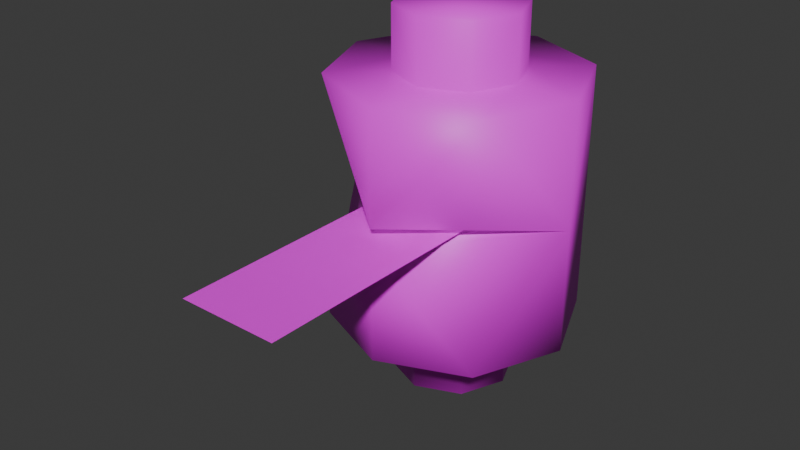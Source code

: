# Source: lantern_flyer.blend  (saved by Blender 5.2.45; exported with 4.5.12 LTS)
import bpy
from mathutils import Matrix  # noqa: F401  (used for matrix-valued properties, if any)

bpy.ops.wm.read_factory_settings(use_empty=True)
scene = bpy.context.scene
scene.name = 'Scene'

# ---- collections
col_collection = bpy.data.collections.new('Collection'); scene.collection.children.link(col_collection)

# ---- images (referenced by path relative to the original .blend; pixels are not part of the script)
import os
ASSET_DIR = os.environ.get("B2B_ASSET_DIR", "")  # directory of the original .blend (textures are referenced by path, not embedded)
HERE = os.path.dirname(os.path.abspath(__file__))  # packed textures are extracted next to this script under _unpacked/

def load_image(name, relpath, width, height, colorspace="sRGB"):
    """Load a texture the original file referenced (path relative to the .blend, or extracted next to this script)."""
    p = next((c for c in (os.path.join(HERE, relpath), os.path.join(ASSET_DIR, relpath)) if relpath and os.path.exists(c)), "")
    if p:
        img = bpy.data.images.load(p, check_existing=True)
        img.name = name
    else:  # same state as the original file: an image datablock whose file is absent (Cycles renders it pink)
        img = bpy.data.images.new(name, width, height)
        img.source = "FILE"
        img.filepath = "//" + (relpath or name)
    img.colorspace_settings.name = colorspace
    return img
img_lantern_flyer_atlus_png = load_image('lantern_flyer_atlus.png', 'lantern_flyer_atlus.png', 1024, 1024, 'sRGB')

# ---- materials (node trees are filled in below, after node groups)
mat_material = bpy.data.materials.new('Material')
mat_material.alpha_threshold = 0.0
mat_material.use_backface_culling_lightprobe_volume = False
mat_material.roughness = 0.5
mat_material.line_color = (0.0, 0.0, 0.0, 1.0)

# ---- material node trees
mat_material.use_nodes = True; mat_material.node_tree.nodes.clear()
_N = mat_material.node_tree.nodes; _L = mat_material.node_tree.links
n0 = _N.new('ShaderNodeOutputMaterial'); n0.name = 'Material Output'; n0.location = (200, 100)
n1 = _N.new('ShaderNodeBsdfPrincipled'); n1.name = 'Principled BSDF'; n1.location = (-200, 100)
n1.inputs[10].default_value = 0.005
n2 = _N.new('ShaderNodeTexImage'); n2.name = 'Image Texture'; n2.location = (-617, 230)
n2.image = img_lantern_flyer_atlus_png
_L.new(n1.outputs[0], n0.inputs[0])
_L.new(n2.outputs[0], n1.inputs[0])
_L.new(n2.outputs[1], n1.inputs[4])
n0.is_active_output = True

# ---- world
world_world = bpy.data.worlds.new('World'); scene.world = world_world
world_world.use_nodes = True; world_world.node_tree.nodes.clear()
_N = world_world.node_tree.nodes; _L = world_world.node_tree.links
n0 = _N.new('ShaderNodeOutputWorld'); n0.name = 'World Output'; n0.location = (200, 100)
n1 = _N.new('ShaderNodeBackground'); n1.name = 'Background'; n1.location = (-200, 100)
n1.inputs[0].default_value = (0.05088, 0.05088, 0.05088, 1.0)
_L.new(n1.outputs[0], n0.inputs[0])
n0.is_active_output = True
world_world.color = (0.05088, 0.05088, 0.05088)
world_world.sun_shadow_jitter_overblur = 0.0

# ---- meshes
me_cylinder = bpy.data.meshes.new('Cylinder')
me_cylinder.from_pydata([(0.0, 1.0, -1.0), (0.0, 1.0, 1.0), (0.7071, 0.7071, -1.0), (0.7071, 0.7071, 1.0), (1.0, 0.0, -1.0), (1.0, 0.0, 1.0), (0.7071, -0.7071, -1.0), (0.7071, -0.7071, 1.0), (0.0, -1.0, -1.0), (0.0, -1.0, 1.0), (0.3536, 0.3536, 1.0), (3.725e-09, 0.5, 1.0), (0.5, 0.0, 1.0), (0.3536, -0.3536, 1.0), (3.725e-09, -0.5, 1.0), (3.725e-09, 0.5, -1.0), (0.3536, 0.3536, -1.0), (0.5, 0.0, -1.0), (0.3536, -0.3536, -1.0), (3.725e-09, -0.5, -1.0), (3.725e-09, 0.5, -1.5), (0.3536, 0.3536, -1.5), (0.5, 0.0, -1.5), (0.3536, -0.3536, -1.5), (3.725e-09, -0.5, -1.5), (0.3536, 0.3536, 1.5), (3.725e-09, 0.5, 1.5), (0.5, 0.0, 1.5), (0.3536, -0.3536, 1.5), (3.725e-09, -0.5, 1.5), (0.0, -1.0, 0.09226), (0.0, -1.0, -0.09905), (0.0003027, 0.0007036, 0.02084), (0.0003027, 0.0007036, -0.01982), (1.0, 0.0, 0.008886)], [], [(0, 1, 3, 2), (2, 3, 5, 34, 4), (4, 34, 6), (6, 34, 31, 8), (5, 3, 10, 12), (4, 6, 18, 17), (3, 1, 11, 10), (7, 5, 12, 13), (9, 7, 13, 14), (15, 16, 21, 20), (6, 8, 19, 18), (2, 4, 17, 16), (0, 2, 16, 15), (18, 19, 24, 23), (16, 17, 22, 21), (17, 18, 23, 22), (14, 13, 28, 29), (12, 10, 25, 27), (13, 12, 27, 28), (10, 11, 26, 25), (25, 26, 29, 28, 27), (20, 21, 22, 23, 24), (31, 34, 33), (30, 34, 7, 9), (34, 30, 32), (34, 32, 33), (34, 5, 7)])
me_cylinder.polygons.foreach_set('use_smooth', [True] * 27)
_uv = me_cylinder.uv_layers.new(name='UVMap')
_uv.uv.foreach_set('vector', [0.0, 0.4972, 0.0, 0.0, 0.1903, 0.0, 0.1903, 0.4972, 0.1903, 0.4972, 0.1903, 0.0, 0.3248, 0.0, 0.3248, 0.2464, 0.3248, 0.4972, 0.3783, 0.3243, 0.6291, 0.3243, 0.3783, 0.4402, 0.3783, 0.4402, 0.6291, 0.3243, 0.6022, 0.6288, 0.3783, 0.6288, 0.5938, 0.278, 0.4188, 0.2033, 0.5076, 0.1164, 0.5951, 0.1537, 0.5937, 0.2786, 0.4188, 0.2039, 0.5076, 0.1169, 0.5951, 0.1543, 0.4188, 0.2033, 0.3479, 0.02677, 0.4721, 0.02811, 0.5076, 0.1164, 0.7703, 0.2071, 0.5938, 0.278, 0.5951, 0.1537, 0.6834, 0.1183, 0.845, 0.03212, 0.7703, 0.2071, 0.6834, 0.1183, 0.7207, 0.03078, 0.01886, 0.9762, 0.1245, 0.9762, 0.1245, 0.8267, 0.01886, 0.8267, 0.4188, 0.2039, 0.3479, 0.02733, 0.4721, 0.02866, 0.5076, 0.1169, 0.7703, 0.2077, 0.5937, 0.2786, 0.5951, 0.1543, 0.6834, 0.1188, 0.845, 0.03267, 0.7703, 0.2077, 0.6834, 0.1188, 0.7207, 0.03134, 0.1245, 0.9762, 0.01886, 0.9762, 0.01886, 0.8267, 0.1245, 0.8267, 0.1245, 0.9762, 0.1683, 0.9762, 0.1683, 0.8267, 0.1245, 0.8267, 0.1683, 0.9762, 0.1245, 0.9762, 0.1245, 0.8267, 0.1683, 0.8267, 0.01729, 0.8257, 0.1245, 0.8257, 0.1245, 0.9773, 0.01729, 0.9773, 0.1689, 0.8257, 0.1245, 0.8257, 0.1245, 0.9773, 0.1689, 0.9773, 0.1245, 0.8257, 0.1689, 0.8257, 0.1689, 0.9773, 0.1245, 0.9773, 0.1245, 0.8257, 0.01729, 0.8257, 0.01729, 0.9773, 0.1245, 0.9773, 0.2402, 0.9307, 0.204, 0.8428, 0.4526, 0.8434, 0.416, 0.9312, 0.328, 0.9674, 0.4527, 0.8434, 0.4163, 0.9313, 0.3284, 0.9677, 0.2405, 0.9313, 0.2041, 0.8434, 0.6163, 0.8359, 0.4786, 0.9788, 0.4759, 0.8386, 0.04169, 0.532, 0.3346, 0.5076, 0.2488, 0.7979, 0.04169, 0.7979, 0.615, 0.8363, 0.4765, 0.9783, 0.4748, 0.8379, 0.4861, 0.8505, 0.487, 0.9202, 0.484, 0.9202, 0.3346, 0.5076, 0.3346, 0.7979, 0.2488, 0.7979])
me_cylinder.materials.append(mat_material)
me_cylinder.update()
me_plane = bpy.data.meshes.new('Plane')
me_plane.from_pydata([(-1.661, -1.0, 0.0), (1.661, -1.0, 0.0), (-1.661, 1.0, 0.0), (1.661, 1.0, 0.0)], [], [(0, 1, 3, 2)])
_uv = me_plane.uv_layers.new(name='UVMap')
_uv.uv.foreach_set('vector', [0.6766, 0.5265, 0.9878, 0.5265, 0.9927, 1.005, 0.6815, 1.005])
me_plane.materials.append(mat_material)
me_plane.update()

# ---- objects
ob_body = bpy.data.objects.new('body', me_cylinder)
ob_tongue = bpy.data.objects.new('tongue', me_plane)

# ---- transforms, parenting, visibility, modifiers, constraints
ob_body.location = (0.0, 0.0, 2.0)
_m = ob_body.modifiers.new('Mirror', 'MIRROR')
ob_tongue.location = (0.0, -0.9091, 2.001)
ob_tongue.scale = (0.2436, 1.449, 1.449)

# ---- collection membership
col_collection.objects.link(ob_body)
col_collection.objects.link(ob_tongue)

# ---- scene / render settings (as saved in the file)
scene.frame_start = 1; scene.frame_end = 250; scene.frame_set(1)
scene.render.engine = 'BLENDER_EEVEE_NEXT'
scene.render.bake_bias = 0.0
scene.render.bake_samples = 0
scene.render.compositor_device = 'GPU'
scene.eevee.use_volume_custom_range = False
scene.eevee.fast_gi_thickness_near = 0.1
scene.eevee.fast_gi_thickness_far = 0.0
scene.eevee.ray_tracing_options.screen_trace_thickness = 0.1
bpy.context.view_layer.update()

# ---- added for rendering (the .blend has no active camera and no usable light): camera, sun
cam_auto = bpy.data.cameras.new('AutoCamera')
cam_auto.lens = 50.0
cam_auto.sensor_width = 36.0
cam_auto.clip_end = 1000.0
ob_auto_camera = bpy.data.objects.new('AutoCamera', cam_auto)
scene.collection.objects.link(ob_auto_camera)
ob_auto_camera.location = (4.55891, -6.14989, 5.64713)
ob_auto_camera.rotation_euler = (1.09748, -7.21219e-08, 0.694738)
scene.camera = ob_auto_camera
light_auto_sun = bpy.data.lights.new('AutoSun', 'SUN')
light_auto_sun.energy = 3.0
light_auto_sun.angle = 0.0523599
ob_auto_sun = bpy.data.objects.new('AutoSun', light_auto_sun)
scene.collection.objects.link(ob_auto_sun)
ob_auto_sun.rotation_euler = (0.872665, 0.174533, 0.523599)
bpy.context.view_layer.update()
